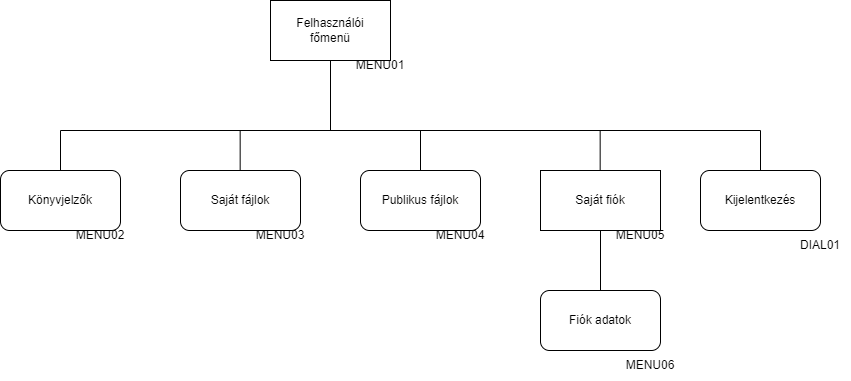

The diagram above was exported from draw.io. Its source (the exported page's mxGraphModel, read from the mxfile embedded in the PNG):
<mxGraphModel dx="1235" dy="624" grid="1" gridSize="10" guides="1" tooltips="1" connect="1" arrows="1" fold="1" page="1" pageScale="1" pageWidth="827" pageHeight="1169" math="0" shadow="0">
  <root>
    <mxCell id="0" />
    <mxCell id="1" parent="0" />
    <mxCell id="X6ehyYo9V5bhcPVwCmyl-1" value="&lt;div&gt;Felhasználói&lt;/div&gt;&lt;div&gt;főmenü&lt;br&gt;&lt;/div&gt;" style="rounded=0;whiteSpace=wrap;html=1;" parent="1" vertex="1">
      <mxGeometry x="340" y="70" width="120" height="60" as="geometry" />
    </mxCell>
    <mxCell id="X6ehyYo9V5bhcPVwCmyl-6" value="Saját fiók" style="rounded=0;whiteSpace=wrap;html=1;" parent="1" vertex="1">
      <mxGeometry x="610" y="240" width="120" height="60" as="geometry" />
    </mxCell>
    <mxCell id="Cjwkc8-t4BwCz8PGgc_j-1" value="Kijelentkezés" style="rounded=1;whiteSpace=wrap;html=1;" parent="1" vertex="1">
      <mxGeometry x="770" y="240" width="120" height="60" as="geometry" />
    </mxCell>
    <mxCell id="Cjwkc8-t4BwCz8PGgc_j-2" value="Fiók adatok" style="rounded=1;whiteSpace=wrap;html=1;" parent="1" vertex="1">
      <mxGeometry x="610" y="360" width="120" height="60" as="geometry" />
    </mxCell>
    <mxCell id="Cjwkc8-t4BwCz8PGgc_j-3" value="" style="endArrow=none;html=1;rounded=0;entryX=0.5;entryY=1;entryDx=0;entryDy=0;" parent="1" target="X6ehyYo9V5bhcPVwCmyl-6" edge="1">
      <mxGeometry width="50" height="50" relative="1" as="geometry">
        <mxPoint x="670" y="360" as="sourcePoint" />
        <mxPoint x="710" y="330" as="targetPoint" />
      </mxGeometry>
    </mxCell>
    <mxCell id="Cjwkc8-t4BwCz8PGgc_j-5" value="" style="endArrow=none;html=1;rounded=0;exitX=0.5;exitY=0;exitDx=0;exitDy=0;" parent="1" source="Cjwkc8-t4BwCz8PGgc_j-1" edge="1">
      <mxGeometry width="50" height="50" relative="1" as="geometry">
        <mxPoint x="410" y="430" as="sourcePoint" />
        <mxPoint x="830" y="200" as="targetPoint" />
      </mxGeometry>
    </mxCell>
    <mxCell id="Cjwkc8-t4BwCz8PGgc_j-7" value="MENU01" style="text;html=1;align=center;verticalAlign=middle;whiteSpace=wrap;rounded=0;" parent="1" vertex="1">
      <mxGeometry x="420" y="120" width="60" height="30" as="geometry" />
    </mxCell>
    <mxCell id="Cjwkc8-t4BwCz8PGgc_j-8" value="&lt;div&gt;MENU02&lt;/div&gt;" style="text;html=1;align=center;verticalAlign=middle;whiteSpace=wrap;rounded=0;" parent="1" vertex="1">
      <mxGeometry x="140" y="290" width="60" height="30" as="geometry" />
    </mxCell>
    <mxCell id="Cjwkc8-t4BwCz8PGgc_j-9" value="MENU03" style="text;html=1;align=center;verticalAlign=middle;whiteSpace=wrap;rounded=0;" parent="1" vertex="1">
      <mxGeometry x="320" y="290" width="60" height="30" as="geometry" />
    </mxCell>
    <mxCell id="Cjwkc8-t4BwCz8PGgc_j-10" value="MENU04" style="text;html=1;align=center;verticalAlign=middle;whiteSpace=wrap;rounded=0;" parent="1" vertex="1">
      <mxGeometry x="500" y="290" width="60" height="30" as="geometry" />
    </mxCell>
    <mxCell id="Cjwkc8-t4BwCz8PGgc_j-11" value="MENU05" style="text;html=1;align=center;verticalAlign=middle;whiteSpace=wrap;rounded=0;" parent="1" vertex="1">
      <mxGeometry x="680" y="290" width="60" height="30" as="geometry" />
    </mxCell>
    <mxCell id="Cjwkc8-t4BwCz8PGgc_j-12" value="MENU06" style="text;html=1;align=center;verticalAlign=middle;whiteSpace=wrap;rounded=0;" parent="1" vertex="1">
      <mxGeometry x="690" y="420" width="60" height="30" as="geometry" />
    </mxCell>
    <mxCell id="Cjwkc8-t4BwCz8PGgc_j-13" value="DIAL01" style="text;html=1;align=center;verticalAlign=middle;whiteSpace=wrap;rounded=0;" parent="1" vertex="1">
      <mxGeometry x="860" y="300" width="60" height="30" as="geometry" />
    </mxCell>
    <mxCell id="Cjwkc8-t4BwCz8PGgc_j-14" value="" style="endArrow=none;html=1;rounded=0;exitX=0.5;exitY=0;exitDx=0;exitDy=0;" parent="1" edge="1">
      <mxGeometry width="50" height="50" relative="1" as="geometry">
        <mxPoint x="130" y="240" as="sourcePoint" />
        <mxPoint x="130" y="200" as="targetPoint" />
      </mxGeometry>
    </mxCell>
    <mxCell id="Cjwkc8-t4BwCz8PGgc_j-15" value="" style="endArrow=none;html=1;rounded=0;exitX=0.5;exitY=0;exitDx=0;exitDy=0;" parent="1" edge="1">
      <mxGeometry width="50" height="50" relative="1" as="geometry">
        <mxPoint x="309.65999999999997" y="240" as="sourcePoint" />
        <mxPoint x="309.65999999999997" y="200" as="targetPoint" />
      </mxGeometry>
    </mxCell>
    <mxCell id="Cjwkc8-t4BwCz8PGgc_j-16" value="" style="endArrow=none;html=1;rounded=0;exitX=0.5;exitY=0;exitDx=0;exitDy=0;" parent="1" edge="1">
      <mxGeometry width="50" height="50" relative="1" as="geometry">
        <mxPoint x="490" y="240" as="sourcePoint" />
        <mxPoint x="490" y="200" as="targetPoint" />
      </mxGeometry>
    </mxCell>
    <mxCell id="Cjwkc8-t4BwCz8PGgc_j-17" value="" style="endArrow=none;html=1;rounded=0;exitX=0.5;exitY=0;exitDx=0;exitDy=0;" parent="1" edge="1">
      <mxGeometry width="50" height="50" relative="1" as="geometry">
        <mxPoint x="669.6600000000001" y="240" as="sourcePoint" />
        <mxPoint x="669.6600000000001" y="200" as="targetPoint" />
      </mxGeometry>
    </mxCell>
    <mxCell id="Cjwkc8-t4BwCz8PGgc_j-18" value="" style="endArrow=none;html=1;rounded=0;" parent="1" edge="1">
      <mxGeometry width="50" height="50" relative="1" as="geometry">
        <mxPoint x="130" y="200" as="sourcePoint" />
        <mxPoint x="670" y="200" as="targetPoint" />
      </mxGeometry>
    </mxCell>
    <mxCell id="Cjwkc8-t4BwCz8PGgc_j-19" value="" style="endArrow=none;html=1;rounded=0;entryX=0.5;entryY=1;entryDx=0;entryDy=0;" parent="1" target="X6ehyYo9V5bhcPVwCmyl-1" edge="1">
      <mxGeometry width="50" height="50" relative="1" as="geometry">
        <mxPoint x="400" y="200" as="sourcePoint" />
        <mxPoint x="290" y="380" as="targetPoint" />
      </mxGeometry>
    </mxCell>
    <mxCell id="Cjwkc8-t4BwCz8PGgc_j-21" value="Könyvjelzők" style="rounded=1;whiteSpace=wrap;html=1;" parent="1" vertex="1">
      <mxGeometry x="70" y="240" width="120" height="60" as="geometry" />
    </mxCell>
    <mxCell id="Cjwkc8-t4BwCz8PGgc_j-22" value="Saját fájlok" style="rounded=1;whiteSpace=wrap;html=1;" parent="1" vertex="1">
      <mxGeometry x="250" y="240" width="120" height="60" as="geometry" />
    </mxCell>
    <mxCell id="Cjwkc8-t4BwCz8PGgc_j-23" value="Publikus fájlok" style="rounded=1;whiteSpace=wrap;html=1;" parent="1" vertex="1">
      <mxGeometry x="430" y="240" width="120" height="60" as="geometry" />
    </mxCell>
    <mxCell id="Nq6JHVs4QqvFVyD46XZP-2" value="" style="endArrow=none;html=1;rounded=0;" edge="1" parent="1">
      <mxGeometry width="50" height="50" relative="1" as="geometry">
        <mxPoint x="660" y="200" as="sourcePoint" />
        <mxPoint x="830" y="200" as="targetPoint" />
      </mxGeometry>
    </mxCell>
  </root>
</mxGraphModel>